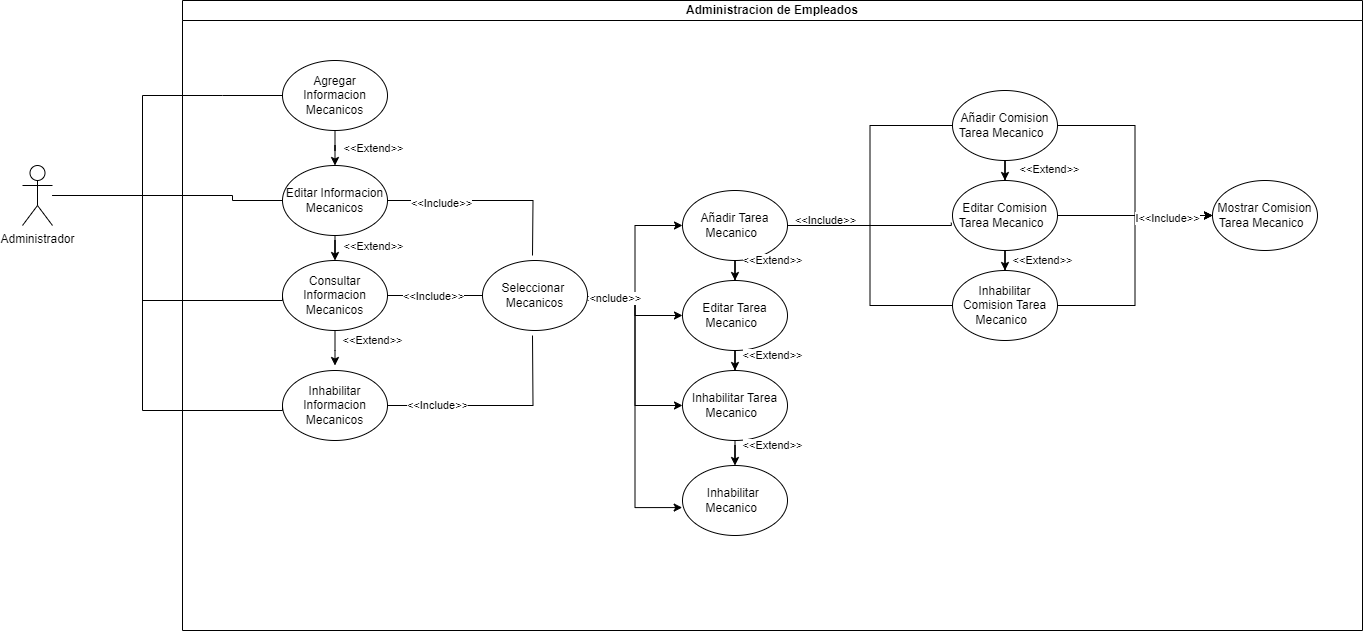

The diagram above was exported from draw.io. Its source (the exported page's mxGraphModel, read from the mxfile embedded in the PNG):
<mxGraphModel dx="1393" dy="758" grid="1" gridSize="10" guides="1" tooltips="1" connect="1" arrows="1" fold="1" page="1" pageScale="1" pageWidth="850" pageHeight="1100" math="0" shadow="0">
  <root>
    <mxCell id="0" />
    <mxCell id="1" parent="0" />
    <mxCell id="xAOUJxni183n95h76D23-1" value="Administracion de Empleados" style="swimlane;whiteSpace=wrap;html=1;movable=1;resizable=1;rotatable=1;deletable=1;editable=1;locked=0;connectable=1;startSize=20;" parent="1" vertex="1">
      <mxGeometry x="300" y="235" width="1180" height="630" as="geometry">
        <mxRectangle x="240" y="240" width="210" height="30" as="alternateBounds" />
      </mxGeometry>
    </mxCell>
    <mxCell id="xAOUJxni183n95h76D23-30" style="edgeStyle=orthogonalEdgeStyle;rounded=0;orthogonalLoop=1;jettySize=auto;html=1;entryX=0.5;entryY=0;entryDx=0;entryDy=0;" parent="xAOUJxni183n95h76D23-1" source="xAOUJxni183n95h76D23-5" target="xAOUJxni183n95h76D23-6" edge="1">
      <mxGeometry relative="1" as="geometry">
        <mxPoint x="152.5" y="155.0000000000001" as="targetPoint" />
      </mxGeometry>
    </mxCell>
    <mxCell id="xAOUJxni183n95h76D23-34" value="&amp;lt;&amp;lt;Extend&amp;gt;&amp;gt;" style="edgeLabel;html=1;align=center;verticalAlign=middle;resizable=0;points=[];" parent="xAOUJxni183n95h76D23-30" vertex="1" connectable="0">
      <mxGeometry x="0.0054" y="2" relative="1" as="geometry">
        <mxPoint x="40" as="offset" />
      </mxGeometry>
    </mxCell>
    <mxCell id="xAOUJxni183n95h76D23-5" value="Agregar Informacion Mecanicos" style="ellipse;whiteSpace=wrap;html=1;" parent="xAOUJxni183n95h76D23-1" vertex="1">
      <mxGeometry x="100" y="60" width="105" height="70" as="geometry" />
    </mxCell>
    <mxCell id="xAOUJxni183n95h76D23-29" style="edgeStyle=orthogonalEdgeStyle;rounded=0;orthogonalLoop=1;jettySize=auto;html=1;endArrow=none;endFill=0;" parent="xAOUJxni183n95h76D23-1" source="xAOUJxni183n95h76D23-6" edge="1">
      <mxGeometry relative="1" as="geometry">
        <mxPoint x="350" y="255" as="targetPoint" />
      </mxGeometry>
    </mxCell>
    <mxCell id="xAOUJxni183n95h76D23-35" value="&amp;lt;&amp;lt;Include&amp;gt;&amp;gt;" style="edgeLabel;html=1;align=center;verticalAlign=middle;resizable=0;points=[];" parent="xAOUJxni183n95h76D23-29" vertex="1" connectable="0">
      <mxGeometry x="-0.472" y="-2" relative="1" as="geometry">
        <mxPoint as="offset" />
      </mxGeometry>
    </mxCell>
    <mxCell id="xAOUJxni183n95h76D23-41" style="edgeStyle=orthogonalEdgeStyle;rounded=0;orthogonalLoop=1;jettySize=auto;html=1;entryX=0.5;entryY=0;entryDx=0;entryDy=0;" parent="xAOUJxni183n95h76D23-1" source="xAOUJxni183n95h76D23-6" target="xAOUJxni183n95h76D23-7" edge="1">
      <mxGeometry relative="1" as="geometry" />
    </mxCell>
    <mxCell id="xAOUJxni183n95h76D23-44" value="&amp;lt;&amp;lt;Extend&amp;gt;&amp;gt;" style="edgeLabel;html=1;align=center;verticalAlign=middle;resizable=0;points=[];" parent="xAOUJxni183n95h76D23-41" vertex="1" connectable="0">
      <mxGeometry x="-0.5605" y="3" relative="1" as="geometry">
        <mxPoint x="35" y="-2" as="offset" />
      </mxGeometry>
    </mxCell>
    <mxCell id="xAOUJxni183n95h76D23-6" value="Editar Informacion Mecanicos" style="ellipse;whiteSpace=wrap;html=1;" parent="xAOUJxni183n95h76D23-1" vertex="1">
      <mxGeometry x="100" y="165" width="105" height="70" as="geometry" />
    </mxCell>
    <mxCell id="xAOUJxni183n95h76D23-13" style="edgeStyle=orthogonalEdgeStyle;rounded=0;orthogonalLoop=1;jettySize=auto;html=1;entryX=0;entryY=0.5;entryDx=0;entryDy=0;endArrow=none;endFill=0;" parent="xAOUJxni183n95h76D23-1" source="xAOUJxni183n95h76D23-7" target="xAOUJxni183n95h76D23-15" edge="1">
      <mxGeometry relative="1" as="geometry">
        <mxPoint x="340" y="260" as="targetPoint" />
      </mxGeometry>
    </mxCell>
    <mxCell id="xAOUJxni183n95h76D23-14" value="&amp;lt;&amp;lt;Include&amp;gt;&amp;gt;" style="edgeLabel;html=1;align=center;verticalAlign=middle;resizable=0;points=[];" parent="xAOUJxni183n95h76D23-13" vertex="1" connectable="0">
      <mxGeometry x="-0.1763" y="-3" relative="1" as="geometry">
        <mxPoint x="6" y="-3" as="offset" />
      </mxGeometry>
    </mxCell>
    <mxCell id="xAOUJxni183n95h76D23-40" style="edgeStyle=orthogonalEdgeStyle;rounded=0;orthogonalLoop=1;jettySize=auto;html=1;" parent="xAOUJxni183n95h76D23-1" source="xAOUJxni183n95h76D23-7" edge="1">
      <mxGeometry relative="1" as="geometry">
        <mxPoint x="152.5" y="365" as="targetPoint" />
      </mxGeometry>
    </mxCell>
    <mxCell id="xAOUJxni183n95h76D23-7" value="Consultar Informacion Mecanicos" style="ellipse;whiteSpace=wrap;html=1;" parent="xAOUJxni183n95h76D23-1" vertex="1">
      <mxGeometry x="100" y="260" width="105" height="70" as="geometry" />
    </mxCell>
    <mxCell id="xAOUJxni183n95h76D23-36" style="edgeStyle=orthogonalEdgeStyle;rounded=0;orthogonalLoop=1;jettySize=auto;html=1;endArrow=none;endFill=0;" parent="xAOUJxni183n95h76D23-1" source="xAOUJxni183n95h76D23-9" edge="1">
      <mxGeometry relative="1" as="geometry">
        <mxPoint x="350" y="335" as="targetPoint" />
      </mxGeometry>
    </mxCell>
    <mxCell id="xAOUJxni183n95h76D23-37" value="&amp;lt;&amp;lt;Include&amp;gt;&amp;gt;" style="edgeLabel;html=1;align=center;verticalAlign=middle;resizable=0;points=[];" parent="xAOUJxni183n95h76D23-36" vertex="1" connectable="0">
      <mxGeometry x="-0.5472" y="1" relative="1" as="geometry">
        <mxPoint as="offset" />
      </mxGeometry>
    </mxCell>
    <mxCell id="xAOUJxni183n95h76D23-9" value="Inhabilitar Informacion Mecanicos" style="ellipse;whiteSpace=wrap;html=1;" parent="xAOUJxni183n95h76D23-1" vertex="1">
      <mxGeometry x="100" y="370" width="105" height="70" as="geometry" />
    </mxCell>
    <mxCell id="xAOUJxni183n95h76D23-48" style="edgeStyle=orthogonalEdgeStyle;rounded=0;orthogonalLoop=1;jettySize=auto;html=1;" parent="xAOUJxni183n95h76D23-1" source="xAOUJxni183n95h76D23-15" target="xAOUJxni183n95h76D23-16" edge="1">
      <mxGeometry relative="1" as="geometry" />
    </mxCell>
    <mxCell id="xAOUJxni183n95h76D23-49" style="edgeStyle=orthogonalEdgeStyle;rounded=0;orthogonalLoop=1;jettySize=auto;html=1;" parent="xAOUJxni183n95h76D23-1" source="xAOUJxni183n95h76D23-15" target="xAOUJxni183n95h76D23-17" edge="1">
      <mxGeometry relative="1" as="geometry" />
    </mxCell>
    <mxCell id="xAOUJxni183n95h76D23-50" style="edgeStyle=orthogonalEdgeStyle;rounded=0;orthogonalLoop=1;jettySize=auto;html=1;entryX=0;entryY=0.5;entryDx=0;entryDy=0;" parent="xAOUJxni183n95h76D23-1" source="xAOUJxni183n95h76D23-15" target="xAOUJxni183n95h76D23-18" edge="1">
      <mxGeometry relative="1" as="geometry" />
    </mxCell>
    <mxCell id="xAOUJxni183n95h76D23-51" style="edgeStyle=orthogonalEdgeStyle;rounded=0;orthogonalLoop=1;jettySize=auto;html=1;entryX=-0.003;entryY=0.601;entryDx=0;entryDy=0;entryPerimeter=0;" parent="xAOUJxni183n95h76D23-1" source="xAOUJxni183n95h76D23-15" target="xAOUJxni183n95h76D23-28" edge="1">
      <mxGeometry relative="1" as="geometry" />
    </mxCell>
    <mxCell id="xAOUJxni183n95h76D23-52" value="I&amp;lt;&amp;lt;nclude&amp;gt;&amp;gt;" style="edgeLabel;html=1;align=center;verticalAlign=middle;resizable=0;points=[];" parent="xAOUJxni183n95h76D23-51" vertex="1" connectable="0">
      <mxGeometry x="-0.855" y="-2" relative="1" as="geometry">
        <mxPoint as="offset" />
      </mxGeometry>
    </mxCell>
    <mxCell id="xAOUJxni183n95h76D23-15" value="Seleccionar&amp;nbsp; Mecanicos" style="ellipse;whiteSpace=wrap;html=1;" parent="xAOUJxni183n95h76D23-1" vertex="1">
      <mxGeometry x="300" y="260" width="105" height="70" as="geometry" />
    </mxCell>
    <mxCell id="xAOUJxni183n95h76D23-27" style="edgeStyle=orthogonalEdgeStyle;rounded=0;orthogonalLoop=1;jettySize=auto;html=1;entryX=0;entryY=0.5;entryDx=0;entryDy=0;endArrow=none;endFill=0;" parent="xAOUJxni183n95h76D23-1" source="xAOUJxni183n95h76D23-16" target="xAOUJxni183n95h76D23-23" edge="1">
      <mxGeometry relative="1" as="geometry" />
    </mxCell>
    <mxCell id="xAOUJxni183n95h76D23-55" style="edgeStyle=orthogonalEdgeStyle;rounded=0;orthogonalLoop=1;jettySize=auto;html=1;entryX=0.5;entryY=0;entryDx=0;entryDy=0;" parent="xAOUJxni183n95h76D23-1" source="xAOUJxni183n95h76D23-16" target="xAOUJxni183n95h76D23-17" edge="1">
      <mxGeometry relative="1" as="geometry" />
    </mxCell>
    <mxCell id="xAOUJxni183n95h76D23-16" value="Añadir Tarea Mecanico&amp;nbsp;&amp;nbsp;" style="ellipse;whiteSpace=wrap;html=1;" parent="xAOUJxni183n95h76D23-1" vertex="1">
      <mxGeometry x="500" y="190" width="105" height="70" as="geometry" />
    </mxCell>
    <mxCell id="xAOUJxni183n95h76D23-54" style="edgeStyle=orthogonalEdgeStyle;rounded=0;orthogonalLoop=1;jettySize=auto;html=1;" parent="xAOUJxni183n95h76D23-1" source="xAOUJxni183n95h76D23-17" target="xAOUJxni183n95h76D23-18" edge="1">
      <mxGeometry relative="1" as="geometry" />
    </mxCell>
    <mxCell id="xAOUJxni183n95h76D23-17" value="Editar Tarea Mecanico&amp;nbsp;&amp;nbsp;" style="ellipse;whiteSpace=wrap;html=1;" parent="xAOUJxni183n95h76D23-1" vertex="1">
      <mxGeometry x="500" y="280" width="105" height="70" as="geometry" />
    </mxCell>
    <mxCell id="xAOUJxni183n95h76D23-53" style="edgeStyle=orthogonalEdgeStyle;rounded=0;orthogonalLoop=1;jettySize=auto;html=1;" parent="xAOUJxni183n95h76D23-1" source="xAOUJxni183n95h76D23-18" target="xAOUJxni183n95h76D23-28" edge="1">
      <mxGeometry relative="1" as="geometry" />
    </mxCell>
    <mxCell id="xAOUJxni183n95h76D23-18" value="Inhabilitar Tarea Mecanico&amp;nbsp;&amp;nbsp;" style="ellipse;whiteSpace=wrap;html=1;" parent="xAOUJxni183n95h76D23-1" vertex="1">
      <mxGeometry x="500" y="370" width="105" height="70" as="geometry" />
    </mxCell>
    <mxCell id="xAOUJxni183n95h76D23-19" style="edgeStyle=orthogonalEdgeStyle;rounded=0;orthogonalLoop=1;jettySize=auto;html=1;entryX=0;entryY=0.5;entryDx=0;entryDy=0;exitX=1;exitY=0.5;exitDx=0;exitDy=0;endArrow=none;endFill=0;" parent="xAOUJxni183n95h76D23-1" source="xAOUJxni183n95h76D23-16" target="xAOUJxni183n95h76D23-21" edge="1">
      <mxGeometry relative="1" as="geometry">
        <mxPoint x="775" y="145" as="targetPoint" />
        <mxPoint x="630" y="235" as="sourcePoint" />
      </mxGeometry>
    </mxCell>
    <mxCell id="xAOUJxni183n95h76D23-20" value="&amp;lt;&amp;lt;Include&amp;gt;&amp;gt;" style="edgeLabel;html=1;align=center;verticalAlign=middle;resizable=0;points=[];" parent="xAOUJxni183n95h76D23-19" vertex="1" connectable="0">
      <mxGeometry x="-0.1763" y="-3" relative="1" as="geometry">
        <mxPoint x="-48" y="21" as="offset" />
      </mxGeometry>
    </mxCell>
    <mxCell id="xAOUJxni183n95h76D23-61" style="edgeStyle=orthogonalEdgeStyle;rounded=0;orthogonalLoop=1;jettySize=auto;html=1;entryX=0;entryY=0.5;entryDx=0;entryDy=0;" parent="xAOUJxni183n95h76D23-1" source="xAOUJxni183n95h76D23-21" target="xAOUJxni183n95h76D23-47" edge="1">
      <mxGeometry relative="1" as="geometry" />
    </mxCell>
    <mxCell id="xAOUJxni183n95h76D23-64" style="edgeStyle=orthogonalEdgeStyle;rounded=0;orthogonalLoop=1;jettySize=auto;html=1;entryX=0.5;entryY=0;entryDx=0;entryDy=0;" parent="xAOUJxni183n95h76D23-1" source="xAOUJxni183n95h76D23-21" target="xAOUJxni183n95h76D23-22" edge="1">
      <mxGeometry relative="1" as="geometry" />
    </mxCell>
    <mxCell id="xAOUJxni183n95h76D23-21" value="Añadir Comision Tarea Mecanico&amp;nbsp;&amp;nbsp;" style="ellipse;whiteSpace=wrap;html=1;" parent="xAOUJxni183n95h76D23-1" vertex="1">
      <mxGeometry x="770" y="90" width="105" height="70" as="geometry" />
    </mxCell>
    <mxCell id="xAOUJxni183n95h76D23-60" style="edgeStyle=orthogonalEdgeStyle;rounded=0;orthogonalLoop=1;jettySize=auto;html=1;entryX=0;entryY=0.5;entryDx=0;entryDy=0;" parent="xAOUJxni183n95h76D23-1" source="xAOUJxni183n95h76D23-22" target="xAOUJxni183n95h76D23-47" edge="1">
      <mxGeometry relative="1" as="geometry" />
    </mxCell>
    <mxCell id="xAOUJxni183n95h76D23-63" style="edgeStyle=orthogonalEdgeStyle;rounded=0;orthogonalLoop=1;jettySize=auto;html=1;" parent="xAOUJxni183n95h76D23-1" source="xAOUJxni183n95h76D23-22" target="xAOUJxni183n95h76D23-23" edge="1">
      <mxGeometry relative="1" as="geometry" />
    </mxCell>
    <mxCell id="xAOUJxni183n95h76D23-22" value="Editar Comision Tarea Mecanico&amp;nbsp;&amp;nbsp;" style="ellipse;whiteSpace=wrap;html=1;" parent="xAOUJxni183n95h76D23-1" vertex="1">
      <mxGeometry x="770" y="180" width="105" height="70" as="geometry" />
    </mxCell>
    <mxCell id="xAOUJxni183n95h76D23-59" style="edgeStyle=orthogonalEdgeStyle;rounded=0;orthogonalLoop=1;jettySize=auto;html=1;entryX=0;entryY=0.5;entryDx=0;entryDy=0;" parent="xAOUJxni183n95h76D23-1" source="xAOUJxni183n95h76D23-23" target="xAOUJxni183n95h76D23-47" edge="1">
      <mxGeometry relative="1" as="geometry" />
    </mxCell>
    <mxCell id="xAOUJxni183n95h76D23-62" value="I&amp;lt;&amp;lt;Include&amp;gt;&amp;gt;" style="edgeLabel;html=1;align=center;verticalAlign=middle;resizable=0;points=[];" parent="xAOUJxni183n95h76D23-59" vertex="1" connectable="0">
      <mxGeometry x="0.6284" y="-2" relative="1" as="geometry">
        <mxPoint as="offset" />
      </mxGeometry>
    </mxCell>
    <mxCell id="xAOUJxni183n95h76D23-23" value="Inhabilitar Comision Tarea Mecanico&amp;nbsp;&amp;nbsp;" style="ellipse;whiteSpace=wrap;html=1;" parent="xAOUJxni183n95h76D23-1" vertex="1">
      <mxGeometry x="770" y="270" width="105" height="70" as="geometry" />
    </mxCell>
    <mxCell id="xAOUJxni183n95h76D23-24" style="edgeStyle=orthogonalEdgeStyle;rounded=0;orthogonalLoop=1;jettySize=auto;html=1;entryX=-0.011;entryY=0.602;entryDx=0;entryDy=0;exitX=1;exitY=0.5;exitDx=0;exitDy=0;entryPerimeter=0;endArrow=none;endFill=0;" parent="xAOUJxni183n95h76D23-1" source="xAOUJxni183n95h76D23-16" target="xAOUJxni183n95h76D23-22" edge="1">
      <mxGeometry relative="1" as="geometry">
        <mxPoint x="780" y="135" as="targetPoint" />
        <mxPoint x="615" y="235" as="sourcePoint" />
        <Array as="points">
          <mxPoint x="769" y="225" />
        </Array>
      </mxGeometry>
    </mxCell>
    <mxCell id="xAOUJxni183n95h76D23-28" value="Inhabilitar&amp;nbsp; Mecanico&amp;nbsp;&amp;nbsp;" style="ellipse;whiteSpace=wrap;html=1;" parent="xAOUJxni183n95h76D23-1" vertex="1">
      <mxGeometry x="500" y="465" width="105" height="70" as="geometry" />
    </mxCell>
    <mxCell id="xAOUJxni183n95h76D23-46" value="&amp;lt;&amp;lt;Extend&amp;gt;&amp;gt;" style="edgeLabel;html=1;align=center;verticalAlign=middle;resizable=0;points=[];" parent="xAOUJxni183n95h76D23-1" vertex="1" connectable="0">
      <mxGeometry x="189.99931576645122" y="339.99637026121843" as="geometry" />
    </mxCell>
    <mxCell id="xAOUJxni183n95h76D23-47" value="Mostrar Comision Tarea Mecanico&amp;nbsp;&amp;nbsp;" style="ellipse;whiteSpace=wrap;html=1;" parent="xAOUJxni183n95h76D23-1" vertex="1">
      <mxGeometry x="1030" y="180" width="105" height="70" as="geometry" />
    </mxCell>
    <mxCell id="xAOUJxni183n95h76D23-56" value="&amp;lt;&amp;lt;Extend&amp;gt;&amp;gt;" style="edgeLabel;html=1;align=center;verticalAlign=middle;resizable=0;points=[];" parent="xAOUJxni183n95h76D23-1" vertex="1" connectable="0">
      <mxGeometry x="589.9993157664512" y="444.99637026121843" as="geometry" />
    </mxCell>
    <mxCell id="xAOUJxni183n95h76D23-57" value="&amp;lt;&amp;lt;Extend&amp;gt;&amp;gt;" style="edgeLabel;html=1;align=center;verticalAlign=middle;resizable=0;points=[];" parent="xAOUJxni183n95h76D23-1" vertex="1" connectable="0">
      <mxGeometry x="589.9993157664512" y="354.99637026121843" as="geometry" />
    </mxCell>
    <mxCell id="xAOUJxni183n95h76D23-58" value="&amp;lt;&amp;lt;Extend&amp;gt;&amp;gt;" style="edgeLabel;html=1;align=center;verticalAlign=middle;resizable=0;points=[];" parent="xAOUJxni183n95h76D23-1" vertex="1" connectable="0">
      <mxGeometry x="589.9993157664512" y="259.99637026121843" as="geometry" />
    </mxCell>
    <mxCell id="xAOUJxni183n95h76D23-65" value="&amp;lt;&amp;lt;Extend&amp;gt;&amp;gt;" style="edgeLabel;html=1;align=center;verticalAlign=middle;resizable=0;points=[];" parent="xAOUJxni183n95h76D23-1" vertex="1" connectable="0">
      <mxGeometry x="859.9993157664512" y="259.99637026121843" as="geometry" />
    </mxCell>
    <mxCell id="xAOUJxni183n95h76D23-114" value="&amp;lt;&amp;lt;Extend&amp;gt;&amp;gt;" style="edgeLabel;html=1;align=center;verticalAlign=middle;resizable=0;points=[];" parent="xAOUJxni183n95h76D23-1" vertex="1" connectable="0">
      <mxGeometry x="829.9993157664512" y="259.99637026121843" as="geometry">
        <mxPoint x="37" y="-91" as="offset" />
      </mxGeometry>
    </mxCell>
    <mxCell id="xAOUJxni183n95h76D23-4" style="edgeStyle=orthogonalEdgeStyle;rounded=0;orthogonalLoop=1;jettySize=auto;html=1;entryX=0;entryY=0.5;entryDx=0;entryDy=0;endArrow=none;endFill=0;" parent="1" source="xAOUJxni183n95h76D23-2" target="xAOUJxni183n95h76D23-5" edge="1">
      <mxGeometry relative="1" as="geometry">
        <mxPoint x="360" y="299.9999999999999" as="targetPoint" />
        <Array as="points">
          <mxPoint x="260" y="430" />
          <mxPoint x="260" y="330" />
          <mxPoint x="340" y="330" />
        </Array>
      </mxGeometry>
    </mxCell>
    <mxCell id="xAOUJxni183n95h76D23-8" style="edgeStyle=orthogonalEdgeStyle;orthogonalLoop=1;jettySize=auto;html=1;entryX=0;entryY=0.5;entryDx=0;entryDy=0;endArrow=none;endFill=0;rounded=0;" parent="1" source="xAOUJxni183n95h76D23-2" target="xAOUJxni183n95h76D23-6" edge="1">
      <mxGeometry relative="1" as="geometry">
        <Array as="points">
          <mxPoint x="350" y="430" />
        </Array>
      </mxGeometry>
    </mxCell>
    <mxCell id="xAOUJxni183n95h76D23-11" style="edgeStyle=orthogonalEdgeStyle;rounded=0;orthogonalLoop=1;jettySize=auto;html=1;entryX=0;entryY=0.5;entryDx=0;entryDy=0;endArrow=none;endFill=0;" parent="1" source="xAOUJxni183n95h76D23-2" target="xAOUJxni183n95h76D23-7" edge="1">
      <mxGeometry relative="1" as="geometry">
        <Array as="points">
          <mxPoint x="260" y="430" />
          <mxPoint x="260" y="535" />
        </Array>
      </mxGeometry>
    </mxCell>
    <mxCell id="xAOUJxni183n95h76D23-12" style="edgeStyle=orthogonalEdgeStyle;rounded=0;orthogonalLoop=1;jettySize=auto;html=1;entryX=0;entryY=0.5;entryDx=0;entryDy=0;endArrow=none;endFill=0;" parent="1" source="xAOUJxni183n95h76D23-2" target="xAOUJxni183n95h76D23-9" edge="1">
      <mxGeometry relative="1" as="geometry">
        <Array as="points">
          <mxPoint x="260" y="430" />
          <mxPoint x="260" y="645" />
        </Array>
      </mxGeometry>
    </mxCell>
    <mxCell id="xAOUJxni183n95h76D23-2" value="Administrador" style="shape=umlActor;verticalLabelPosition=bottom;verticalAlign=top;html=1;outlineConnect=0;" parent="1" vertex="1">
      <mxGeometry x="140" y="400" width="30" height="60" as="geometry" />
    </mxCell>
  </root>
</mxGraphModel>